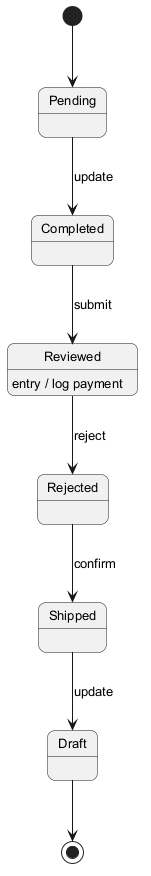

The diagram above was rendered by PlantUML. Its source (embedded in the PNG):
@startuml
skinparam backgroundColor #FFFFFF
skinparam roundCorner 15
skinparam defaultFontSize 13
[*] --> Pending
Pending --> Completed : update
Completed --> Reviewed : submit
Reviewed --> Rejected : reject
Reviewed : entry / log payment
Rejected --> Shipped : confirm
Shipped --> Draft : update
Draft --> [*]
@enduml